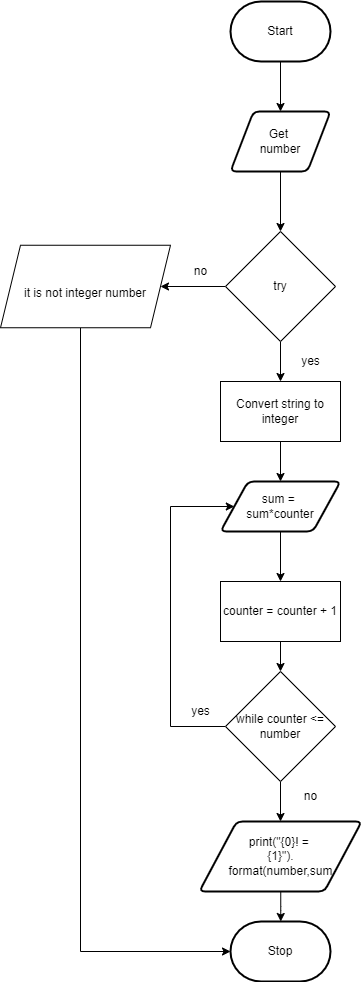

The diagram above was exported from draw.io. Its source (the exported page's mxGraphModel, read from the mxfile embedded in the PNG):
<mxGraphModel dx="543" dy="415" grid="1" gridSize="10" guides="1" tooltips="1" connect="1" arrows="1" fold="1" page="1" pageScale="1" pageWidth="827" pageHeight="1169" math="0" shadow="0">
  <root>
    <mxCell id="0" />
    <mxCell id="1" parent="0" />
    <mxCell id="16" style="edgeStyle=none;html=1;" edge="1" parent="1" source="17" target="29">
      <mxGeometry relative="1" as="geometry" />
    </mxCell>
    <mxCell id="17" value="Get &lt;br&gt;number" style="shape=parallelogram;html=1;strokeWidth=2;perimeter=parallelogramPerimeter;whiteSpace=wrap;rounded=1;arcSize=12;size=0.23;" vertex="1" parent="1">
      <mxGeometry x="463" y="150" width="100" height="60" as="geometry" />
    </mxCell>
    <mxCell id="18" value="Stop" style="strokeWidth=2;html=1;shape=mxgraph.flowchart.terminator;whiteSpace=wrap;" vertex="1" parent="1">
      <mxGeometry x="463" y="960" width="100" height="60" as="geometry" />
    </mxCell>
    <mxCell id="19" style="edgeStyle=none;html=1;entryX=0.5;entryY=0;entryDx=0;entryDy=0;" edge="1" parent="1" source="20" target="17">
      <mxGeometry relative="1" as="geometry" />
    </mxCell>
    <mxCell id="20" value="Start" style="strokeWidth=2;html=1;shape=mxgraph.flowchart.terminator;whiteSpace=wrap;" vertex="1" parent="1">
      <mxGeometry x="463" y="40" width="100" height="60" as="geometry" />
    </mxCell>
    <mxCell id="21" style="edgeStyle=none;html=1;fontSize=12;" edge="1" parent="1" source="23" target="25">
      <mxGeometry relative="1" as="geometry" />
    </mxCell>
    <mxCell id="22" style="edgeStyle=elbowEdgeStyle;html=1;entryX=0;entryY=0.5;entryDx=0;entryDy=0;fontSize=12;rounded=0;exitX=0;exitY=0.5;exitDx=0;exitDy=0;" edge="1" parent="1" source="23" target="36">
      <mxGeometry relative="1" as="geometry">
        <Array as="points">
          <mxPoint x="403" y="660" />
        </Array>
      </mxGeometry>
    </mxCell>
    <mxCell id="23" value="while counter &amp;lt;= number" style="rhombus;whiteSpace=wrap;html=1;" vertex="1" parent="1">
      <mxGeometry x="458" y="710" width="110" height="110" as="geometry" />
    </mxCell>
    <mxCell id="24" style="edgeStyle=elbowEdgeStyle;html=1;" edge="1" parent="1" source="25" target="18">
      <mxGeometry relative="1" as="geometry" />
    </mxCell>
    <mxCell id="25" value="print(&quot;{0}! = &lt;br&gt;{1}&quot;).&lt;br&gt;format(number,sum" style="shape=parallelogram;html=1;strokeWidth=2;perimeter=parallelogramPerimeter;whiteSpace=wrap;rounded=1;arcSize=12;size=0.23;" vertex="1" parent="1">
      <mxGeometry x="431.75" y="860" width="162.5" height="70" as="geometry" />
    </mxCell>
    <mxCell id="26" value="yes" style="text;html=1;align=center;verticalAlign=middle;resizable=0;points=[];autosize=1;strokeColor=none;fillColor=none;" vertex="1" parent="1">
      <mxGeometry x="418" y="740" width="30" height="20" as="geometry" />
    </mxCell>
    <mxCell id="27" style="edgeStyle=none;html=1;" edge="1" parent="1" source="29">
      <mxGeometry relative="1" as="geometry">
        <mxPoint x="393" y="325" as="targetPoint" />
      </mxGeometry>
    </mxCell>
    <mxCell id="28" style="edgeStyle=none;html=1;fontSize=12;" edge="1" parent="1" source="29" target="34">
      <mxGeometry relative="1" as="geometry" />
    </mxCell>
    <mxCell id="29" value="try" style="rhombus;whiteSpace=wrap;html=1;" vertex="1" parent="1">
      <mxGeometry x="458" y="270" width="110" height="110" as="geometry" />
    </mxCell>
    <mxCell id="30" value="no" style="text;html=1;align=center;verticalAlign=middle;resizable=0;points=[];autosize=1;strokeColor=none;fillColor=none;" vertex="1" parent="1">
      <mxGeometry x="418" y="300" width="30" height="20" as="geometry" />
    </mxCell>
    <mxCell id="31" style="edgeStyle=elbowEdgeStyle;html=1;entryX=0;entryY=0.5;entryDx=0;entryDy=0;entryPerimeter=0;rounded=0;" edge="1" parent="1" source="32" target="18">
      <mxGeometry relative="1" as="geometry">
        <mxPoint x="343" y="880" as="targetPoint" />
        <Array as="points">
          <mxPoint x="313" y="430" />
          <mxPoint x="293" y="660" />
        </Array>
      </mxGeometry>
    </mxCell>
    <mxCell id="32" value="&lt;h2 style=&quot;box-sizing: border-box ; line-height: 14px ; margin-top: 20px ; margin-bottom: 10px&quot;&gt;&lt;font face=&quot;arial, helvetica, open sans&quot;&gt;&lt;span style=&quot;font-size: 12px ; font-weight: 500&quot;&gt;it is not integer number&lt;/span&gt;&lt;/font&gt;&lt;br&gt;&lt;/h2&gt;" style="shape=parallelogram;perimeter=parallelogramPerimeter;whiteSpace=wrap;html=1;fixedSize=1;" vertex="1" parent="1">
      <mxGeometry x="233" y="283.75" width="170" height="82.5" as="geometry" />
    </mxCell>
    <mxCell id="33" style="edgeStyle=none;html=1;entryX=0.5;entryY=0;entryDx=0;entryDy=0;fontSize=12;" edge="1" parent="1" source="34" target="36">
      <mxGeometry relative="1" as="geometry" />
    </mxCell>
    <mxCell id="34" value="Convert string to integer" style="rounded=0;whiteSpace=wrap;html=1;labelBackgroundColor=none;fontSize=12;" vertex="1" parent="1">
      <mxGeometry x="453" y="420" width="120" height="60" as="geometry" />
    </mxCell>
    <mxCell id="35" style="edgeStyle=none;html=1;fontSize=12;" edge="1" parent="1" source="36" target="38">
      <mxGeometry relative="1" as="geometry" />
    </mxCell>
    <mxCell id="36" value="sum = &lt;br&gt;sum*counter" style="shape=parallelogram;html=1;strokeWidth=2;perimeter=parallelogramPerimeter;whiteSpace=wrap;rounded=1;arcSize=12;size=0.23;" vertex="1" parent="1">
      <mxGeometry x="453" y="520" width="120" height="50" as="geometry" />
    </mxCell>
    <mxCell id="37" style="edgeStyle=none;html=1;fontSize=12;" edge="1" parent="1" source="38" target="23">
      <mxGeometry relative="1" as="geometry" />
    </mxCell>
    <mxCell id="38" value="counter = counter + 1" style="rounded=0;whiteSpace=wrap;html=1;labelBackgroundColor=none;fontSize=12;" vertex="1" parent="1">
      <mxGeometry x="453" y="620" width="120" height="60" as="geometry" />
    </mxCell>
    <mxCell id="39" value="no" style="text;html=1;align=center;verticalAlign=middle;resizable=0;points=[];autosize=1;strokeColor=none;fillColor=none;fontSize=12;" vertex="1" parent="1">
      <mxGeometry x="528" y="825" width="30" height="20" as="geometry" />
    </mxCell>
    <mxCell id="40" value="yes" style="text;html=1;align=center;verticalAlign=middle;resizable=0;points=[];autosize=1;strokeColor=none;fillColor=none;" vertex="1" parent="1">
      <mxGeometry x="528" y="390" width="30" height="20" as="geometry" />
    </mxCell>
  </root>
</mxGraphModel>